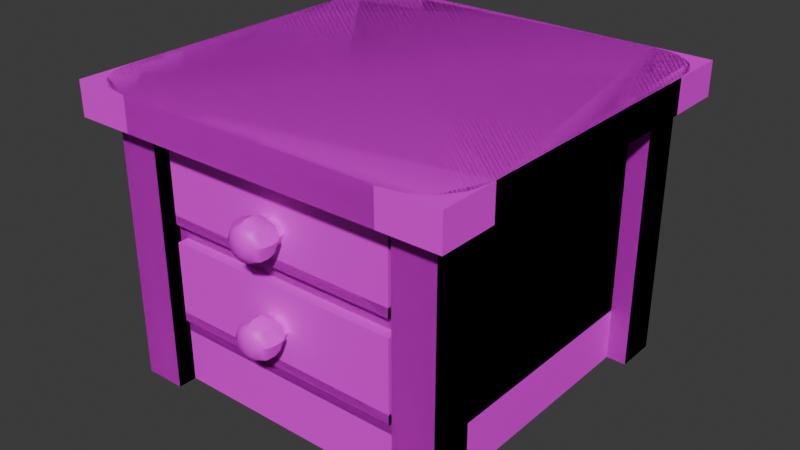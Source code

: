 # Source: nightstand_1.blend  (saved by Blender 4.4.32; exported with 4.5.12 LTS)
import bpy
from mathutils import Matrix  # noqa: F401  (used for matrix-valued properties, if any)

bpy.ops.wm.read_factory_settings(use_empty=True)
scene = bpy.context.scene
scene.name = 'Scene'

# ---- collections
col_collection = bpy.data.collections.new('Collection'); scene.collection.children.link(col_collection)

# ---- images (referenced by path relative to the original .blend; pixels are not part of the script)
import os
ASSET_DIR = os.environ.get("B2B_ASSET_DIR", "")  # directory of the original .blend (textures are referenced by path, not embedded)
HERE = os.path.dirname(os.path.abspath(__file__))  # packed textures are extracted next to this script under _unpacked/

def load_image(name, relpath, width, height, colorspace="sRGB"):
    """Load a texture the original file referenced (path relative to the .blend, or extracted next to this script)."""
    p = next((c for c in (os.path.join(HERE, relpath), os.path.join(ASSET_DIR, relpath)) if relpath and os.path.exists(c)), "")
    if p:
        img = bpy.data.images.load(p, check_existing=True)
        img.name = name
    else:  # same state as the original file: an image datablock whose file is absent (Cycles renders it pink)
        img = bpy.data.images.new(name, width, height)
        img.source = "FILE"
        img.filepath = "//" + (relpath or name)
    img.colorspace_settings.name = colorspace
    return img
img_pandamat_png = load_image('PandaMat.png', 'PandaMat.png', 1024, 1024, 'sRGB')

# ---- materials (node trees are filled in below, after node groups)
mat_pandamat = bpy.data.materials.new('PandaMat')
mat_pandamat.roughness = 0.5

# ---- node groups
ng_smooth_by_angle = bpy.data.node_groups.new('Smooth by Angle', 'GeometryNodeTree')
_s = ng_smooth_by_angle.interface.new_socket(name='Mesh', in_out='OUTPUT', socket_type='NodeSocketGeometry')
_s = ng_smooth_by_angle.interface.new_socket(name='Mesh', in_out='INPUT', socket_type='NodeSocketGeometry')
_s = ng_smooth_by_angle.interface.new_socket(name='Angle', in_out='INPUT', socket_type='NodeSocketFloat')
_s.subtype = 'ANGLE'
_s.default_value = 0.5236
_s.min_value = 0.0
_s.max_value = 3.142
_s.description = 'Maximum face angle for smooth edges'
_s = ng_smooth_by_angle.interface.new_socket(name='Ignore Sharpness', in_out='INPUT', socket_type='NodeSocketBool')
_s.force_non_field = True
ng_smooth_by_angle.description = 'Set the sharpness of mesh edges based on the angle between the neighboring faces'
ng_smooth_by_angle.is_modifier = True
_N = ng_smooth_by_angle.nodes; _L = ng_smooth_by_angle.links
n0 = _N.new('GeometryNodeSetShadeSmooth'); n0.name = 'Set Shade Smooth'; n0.location = (120, -80)
n0.domain = 'EDGE'
n1 = _N.new('GeometryNodeSetShadeSmooth'); n1.name = 'Set Shade Smooth.001'; n1.location = (300, -80)
n2 = _N.new('NodeGroupOutput'); n2.name = 'Group Output'; n2.location = (480, -80)
n3 = _N.new('GeometryNodeInputMeshEdgeAngle'); n3.name = 'Edge Angle'; n3.location = (-440, -240)
n4 = _N.new('NodeGroupInput'); n4.name = 'Group Input'; n4.location = (-80, -80)
n5 = _N.new('GeometryNodeInputEdgeSmooth'); n5.name = 'Is Edge Smooth'; n5.location = (-260, -120)
n6 = _N.new('GeometryNodeInputShadeSmooth'); n6.name = 'Is Shade Smooth'; n6.location = (-440, -397)
n7 = _N.new('FunctionNodeCompare'); n7.name = 'Compare'; n7.location = (-260, -260)
n7.operation = 'LESS_EQUAL'
n7.inputs[6].default_value = (0.0, 0.0, 0.0, 0.0)
n7.inputs[7].default_value = (0.0, 0.0, 0.0, 0.0)
n8 = _N.new('FunctionNodeBooleanMath'); n8.name = 'Boolean Math.001'; n8.location = (-80, -260)
n9 = _N.new('NodeGroupInput'); n9.name = 'Group Input.001'; n9.location = (-440, -329)
n10 = _N.new('NodeGroupInput'); n10.name = 'Group Input.002'; n10.location = (-259, -189)
n11 = _N.new('FunctionNodeBooleanMath'); n11.name = 'Boolean Math'; n11.location = (-80, -149)
n11.operation = 'OR'
n12 = _N.new('FunctionNodeBooleanMath'); n12.name = 'Boolean Math.002'; n12.location = (-260, -380)
n12.operation = 'OR'
n13 = _N.new('NodeGroupInput'); n13.name = 'Group Input.003'; n13.location = (-440, -460)
_L.new(n3.outputs[0], n7.inputs[0])
_L.new(n1.outputs[0], n2.inputs[0])
_L.new(n9.outputs[1], n7.inputs[1])
_L.new(n7.outputs[0], n8.inputs[0])
_L.new(n4.outputs[0], n0.inputs[0])
_L.new(n0.outputs[0], n1.inputs[0])
_L.new(n8.outputs[0], n0.inputs[2])
_L.new(n10.outputs[2], n11.inputs[1])
_L.new(n5.outputs[0], n11.inputs[0])
_L.new(n11.outputs[0], n0.inputs[1])
_L.new(n13.outputs[2], n12.inputs[1])
_L.new(n6.outputs[0], n12.inputs[0])
_L.new(n12.outputs[0], n8.inputs[1])
n2.is_active_output = True

# ---- material node trees
mat_pandamat.use_nodes = True; mat_pandamat.node_tree.nodes.clear()
_N = mat_pandamat.node_tree.nodes; _L = mat_pandamat.node_tree.links
n0 = _N.new('ShaderNodeBsdfPrincipled'); n0.name = 'Principled BSDF'; n0.location = (10, 300)
n0.inputs[27].default_value = (0.0, 0.0, 0.0, 1.0)
n0.inputs[28].default_value = 1.0
n1 = _N.new('ShaderNodeOutputMaterial'); n1.name = 'Material Output'; n1.location = (300, 300)
n2 = _N.new('ShaderNodeNormalMap'); n2.name = 'Normal Map'; n2.location = (-300, -300)
n2.label = 'Normal/Map'
n2.inputs[0].default_value = 0.0
n3 = _N.new('ShaderNodeTexImage'); n3.name = 'Image Texture'; n3.location = (-300, 600)
n3.image = img_pandamat_png
_L.new(n0.outputs[0], n1.inputs[0])
_L.new(n2.outputs[0], n0.inputs[5])
_L.new(n3.outputs[0], n0.inputs[0])
n1.is_active_output = True

# ---- world
world_world = bpy.data.worlds.new('World'); scene.world = world_world
world_world.use_nodes = True; world_world.node_tree.nodes.clear()
_N = world_world.node_tree.nodes; _L = world_world.node_tree.links
n0 = _N.new('ShaderNodeOutputWorld'); n0.name = 'World Output'; n0.location = (300, 300)
n1 = _N.new('ShaderNodeBackground'); n1.name = 'Background'; n1.location = (10, 300)
n1.inputs[0].default_value = (0.05088, 0.05088, 0.05088, 1.0)
_L.new(n1.outputs[0], n0.inputs[0])
n0.is_active_output = True
world_world.color = (0.05088, 0.05088, 0.05088)
world_world.sun_shadow_jitter_overblur = 0.0

# ---- meshes
me_plane_024 = bpy.data.meshes.new('Plane.024')
me_plane_024.from_pydata([(-28.35, 9.269, 28.35), (-28.35, 49.71, 28.35), (-28.35, 9.269, -28.35), (-28.35, 49.71, -28.35), (28.35, 9.269, 28.35), (28.35, 49.71, 28.35), (28.35, 9.269, -28.35), (28.35, 49.71, -28.35), (-28.35, 29.49, 28.35), (-28.35, 29.49, -28.35), (28.35, 29.49, -28.35), (28.35, 29.49, 28.35), (22.5, 31.15, 28.35), (22.5, 46.12, 28.35), (-22.5, 46.12, 28.35), (-22.5, 31.15, 28.35), (22.5, 12.88, 28.35), (22.5, 27.86, 28.35), (-22.5, 27.86, 28.35), (-22.5, 12.88, 28.35), (24.27, -0.7777, 31.86), (24.27, 51.14, 31.86), (24.27, -0.7777, 24.03), (24.27, 51.14, 24.03), (32.1, -0.7777, 31.86), (32.1, 51.14, 31.86), (32.1, -0.7777, 24.03), (32.1, 51.14, 24.03), (-24.27, -0.7777, 31.86), (-24.27, 51.14, 31.86), (-24.27, -0.7777, 24.03), (-24.27, 51.14, 24.03), (-32.1, -0.7777, 31.86), (-32.1, 51.14, 31.86), (-32.1, -0.7777, 24.03), (-32.1, 51.14, 24.03), (24.27, -0.7777, -31.86), (24.27, 51.14, -31.86), (24.27, -0.7777, -24.03), (24.27, 51.14, -24.03), (32.1, -0.7777, -31.86), (32.1, 51.14, -31.86), (32.1, -0.7777, -24.03), (32.1, 51.14, -24.03), (-24.27, -0.7777, -31.86), (-24.27, 51.14, -31.86), (-24.27, -0.7777, -24.03), (-24.27, 51.14, -24.03), (-32.1, -0.7777, -31.86), (-32.1, 51.14, -31.86), (-32.1, -0.7777, -24.03), (-32.1, 51.14, -24.03), (22.5, 12.88, -26.12), (22.5, 27.86, -26.12), (-22.5, 27.86, -26.12), (22.5, 46.12, -26.12), (22.5, 31.15, -26.12), (-22.5, 46.12, -26.12), (-22.5, 31.15, -26.12), (-22.5, 12.88, -26.12), (-24.94, 48.06, 35.9), (-27.98, 48.06, 35.5), (-35.5, 48.06, 27.98), (-35.9, 48.06, 24.94), (-29.7, 48.06, 35.04), (-32.29, 48.06, 33.55), (-33.55, 48.06, 32.29), (-35.04, 48.06, 29.7), (35.9, 48.06, 24.94), (35.5, 48.06, 27.98), (27.98, 48.06, 35.5), (24.94, 48.06, 35.9), (35.04, 48.06, 29.7), (33.55, 48.06, 32.29), (32.29, 48.06, 33.55), (29.7, 48.06, 35.04), (-35.9, 48.06, -24.94), (-35.5, 48.06, -27.98), (-27.98, 48.06, -35.5), (-24.94, 48.06, -35.9), (-35.04, 48.06, -29.7), (-33.55, 48.06, -32.29), (-32.29, 48.06, -33.55), (-29.7, 48.06, -35.04), (24.94, 48.06, -35.9), (27.98, 48.06, -35.5), (35.5, 48.06, -27.98), (35.9, 48.06, -24.94), (29.7, 48.06, -35.04), (32.29, 48.06, -33.55), (33.55, 48.06, -32.29), (35.04, 48.06, -29.7), (-24.94, 54.37, -35.9), (-27.98, 54.37, -35.5), (-35.5, 54.37, -27.98), (-35.9, 54.37, -24.94), (-29.7, 54.37, -35.04), (-32.29, 54.37, -33.55), (-33.55, 54.37, -32.29), (-35.04, 54.37, -29.7), (-35.9, 54.37, 24.94), (-35.5, 54.37, 27.98), (-27.98, 54.37, 35.5), (-24.94, 54.37, 35.9), (-35.04, 54.37, 29.7), (-33.55, 54.37, 32.29), (-32.29, 54.37, 33.55), (-29.7, 54.37, 35.04), (24.94, 54.37, 35.9), (27.98, 54.37, 35.5), (35.5, 54.37, 27.98), (35.9, 54.37, 24.94), (29.7, 54.37, 35.04), (32.29, 54.37, 33.55), (33.55, 54.37, 32.29), (35.04, 54.37, 29.7), (35.9, 54.37, -24.94), (35.5, 54.37, -27.98), (27.98, 54.37, -35.5), (24.94, 54.37, -35.9), (35.04, 54.37, -29.7), (33.55, 54.37, -32.29), (32.29, 54.37, -33.55), (29.7, 54.37, -35.04)], [], [(107, 64, 61, 102), (69, 110, 115, 72), (83, 96, 93, 78), (60, 71, 108, 103), (84, 79, 92, 119), (123, 88, 85, 118), (81, 98, 97, 82), (121, 90, 89, 122), (100, 101, 104, 105, 106, 107, 102, 103, 108, 109, 112, 113, 114, 115, 110, 111, 116, 117, 120, 121, 122, 123, 118, 119, 92, 93, 96, 97, 98, 99, 94, 95), (117, 86, 91, 120), (75, 112, 109, 70), (77, 94, 99, 80), (73, 114, 113, 74), (76, 63, 100, 95), (68, 87, 116, 111), (101, 62, 67, 104), (105, 66, 65, 106), (8, 1, 3, 9), (9, 3, 7, 10), (10, 7, 5, 11), (2, 6, 4, 0), (7, 3, 1, 5), (6, 10, 11, 4), (2, 9, 10, 6), (0, 8, 9, 2), (11, 5, 13, 12), (5, 1, 14, 13), (1, 8, 15, 14), (8, 11, 12, 15), (4, 11, 17, 16), (11, 8, 18, 17), (8, 0, 19, 18), (0, 4, 16, 19), (20, 21, 23, 22), (22, 23, 27, 26), (26, 27, 25, 24), (24, 25, 21, 20), (22, 26, 24, 20), (27, 23, 21, 25), (28, 30, 31, 29), (30, 34, 35, 31), (34, 32, 33, 35), (32, 28, 29, 33), (30, 28, 32, 34), (35, 33, 29, 31), (36, 38, 39, 37), (38, 42, 43, 39), (42, 40, 41, 43), (40, 36, 37, 41), (38, 36, 40, 42), (43, 41, 37, 39), (44, 45, 47, 46), (46, 47, 51, 50), (50, 51, 49, 48), (48, 49, 45, 44), (46, 50, 48, 44), (51, 47, 45, 49), (12, 13, 55, 56), (19, 16, 52, 59), (55, 57, 58, 56), (53, 54, 59, 52), (15, 12, 56, 58), (14, 15, 58, 57), (17, 18, 54, 53), (13, 14, 57, 55), (18, 19, 59, 54), (16, 17, 53, 52), (70, 109, 108, 71), (102, 61, 60, 103), (86, 117, 116, 87), (110, 69, 68, 111), (78, 93, 92, 79), (118, 85, 84, 119), (76, 95, 94, 77), (98, 81, 80, 99), (96, 83, 82, 97), (90, 121, 120, 91), (88, 123, 122, 89), (114, 73, 72, 115), (112, 75, 74, 113), (100, 63, 62, 101), (66, 105, 104, 67), (64, 107, 106, 65), (60, 61, 64, 65, 66, 67, 62, 63, 76, 77, 80, 81, 82, 83, 78, 79, 84, 85, 88, 89, 90, 91, 86, 87, 68, 69, 72, 73, 74, 75, 70, 71)])
me_plane_024.polygons.foreach_set('use_smooth', [True] * 84)
_uv = me_plane_024.uv_layers.new(name='UVMap')
_uv.uv.foreach_set('vector', [0.2299, 0.7232, 0.2299, 0.7232, 0.2302, 0.7231, 0.2302, 0.7231, 0.2416, 0.7245, 0.2416, 0.7245, 0.2416, 0.7242, 0.2416, 0.7242, 0.2299, 0.736, 0.2299, 0.736, 0.2302, 0.736, 0.2302, 0.736, 0.2307, 0.7231, 0.2397, 0.7231, 0.2397, 0.7231, 0.2307, 0.7231, 0.2397, 0.736, 0.2307, 0.736, 0.2307, 0.736, 0.2397, 0.736, 0.2406, 0.736, 0.2406, 0.736, 0.2402, 0.736, 0.2402, 0.736, 0.2291, 0.7354, 0.2291, 0.7354, 0.2294, 0.7357, 0.2294, 0.7357, 0.2413, 0.7354, 0.2413, 0.7354, 0.2411, 0.7357, 0.2411, 0.7357, 0.2288, 0.7251, 0.2288, 0.7245, 0.2288, 0.7242, 0.2291, 0.7237, 0.2294, 0.7234, 0.2299, 0.7232, 0.2302, 0.7231, 0.2307, 0.7231, 0.2397, 0.7231, 0.2402, 0.7231, 0.2406, 0.7232, 0.2411, 0.7234, 0.2413, 0.7237, 0.2416, 0.7242, 0.2416, 0.7245, 0.2417, 0.7251, 0.2417, 0.7341, 0.2416, 0.7346, 0.2416, 0.7349, 0.2413, 0.7354, 0.2411, 0.7357, 0.2406, 0.736, 0.2402, 0.736, 0.2397, 0.736, 0.2307, 0.736, 0.2302, 0.736, 0.2299, 0.736, 0.2294, 0.7357, 0.2291, 0.7354, 0.2288, 0.7349, 0.2288, 0.7346, 0.2288, 0.7341, 0.2416, 0.7346, 0.2416, 0.7346, 0.2416, 0.7349, 0.2416, 0.7349, 0.2406, 0.7232, 0.2406, 0.7232, 0.2402, 0.7231, 0.2402, 0.7231, 0.2288, 0.7346, 0.2288, 0.7346, 0.2288, 0.7349, 0.2288, 0.7349, 0.2413, 0.7237, 0.2413, 0.7237, 0.2411, 0.7234, 0.2411, 0.7234, 0.2288, 0.7341, 0.2288, 0.7251, 0.2288, 0.7251, 0.2288, 0.7341, 0.2417, 0.7251, 0.2417, 0.7341, 0.2417, 0.7341, 0.2417, 0.7251, 0.2288, 0.7245, 0.2288, 0.7245, 0.2288, 0.7242, 0.2288, 0.7242, 0.2291, 0.7237, 0.2291, 0.7237, 0.2294, 0.7234, 0.2294, 0.7234, 0.1144, 0.6711, 0.1128, 0.6711, 0.1128, 0.6666, 0.1144, 0.6666, 0.1144, 0.6666, 0.1128, 0.6666, 0.1128, 0.6621, 0.1144, 0.6621, 0.1112, 0.6711, 0.1095, 0.6711, 0.1095, 0.6666, 0.1112, 0.6666, 0.105, 0.6621, 0.1095, 0.6621, 0.1095, 0.6666, 0.105, 0.6666, 0.105, 0.6666, 0.1095, 0.6666, 0.1095, 0.6711, 0.105, 0.6711, 0.1128, 0.6711, 0.1112, 0.6711, 0.1112, 0.6666, 0.1128, 0.6666, 0.116, 0.6666, 0.1144, 0.6666, 0.1144, 0.6621, 0.116, 0.6621, 0.116, 0.6711, 0.1144, 0.6711, 0.1144, 0.6666, 0.116, 0.6666, 0.1112, 0.6666, 0.1095, 0.6666, 0.1098, 0.6661, 0.111, 0.6661, 0.1095, 0.6666, 0.1095, 0.6621, 0.1098, 0.6625, 0.1098, 0.6661, 0.1095, 0.6621, 0.1112, 0.6621, 0.111, 0.6625, 0.1098, 0.6625, 0.1112, 0.6621, 0.1112, 0.6666, 0.111, 0.6661, 0.111, 0.6625, 0.1128, 0.6666, 0.1112, 0.6666, 0.1113, 0.6661, 0.1125, 0.6661, 0.1112, 0.6666, 0.1112, 0.6621, 0.1113, 0.6625, 0.1113, 0.6661, 0.1112, 0.6621, 0.1128, 0.6621, 0.1125, 0.6625, 0.1113, 0.6625, 0.1128, 0.6621, 0.1128, 0.6666, 0.1125, 0.6661, 0.1125, 0.6625, 0.1106, 0.6711, 0.1106, 0.6753, 0.11, 0.6753, 0.11, 0.6711, 0.1173, 0.6693, 0.1173, 0.6734, 0.1166, 0.6734, 0.1166, 0.6693, 0.1094, 0.6711, 0.1094, 0.6753, 0.1088, 0.6753, 0.1088, 0.6711, 0.11, 0.6711, 0.11, 0.6753, 0.1094, 0.6753, 0.1094, 0.6711, 0.1133, 0.6718, 0.1139, 0.6718, 0.1139, 0.6724, 0.1133, 0.6724, 0.1151, 0.6718, 0.1151, 0.6724, 0.1145, 0.6724, 0.1145, 0.6718, 0.1081, 0.6711, 0.1088, 0.6711, 0.1088, 0.6753, 0.1081, 0.6753, 0.1075, 0.6711, 0.1081, 0.6711, 0.1081, 0.6753, 0.1075, 0.6753, 0.1119, 0.6711, 0.1125, 0.6711, 0.1125, 0.6753, 0.1119, 0.6753, 0.116, 0.6693, 0.1166, 0.6693, 0.1166, 0.6734, 0.116, 0.6734, 0.1145, 0.6724, 0.1139, 0.6724, 0.1139, 0.6718, 0.1145, 0.6718, 0.1139, 0.6711, 0.1139, 0.6718, 0.1133, 0.6718, 0.1133, 0.6711, 0.1069, 0.6711, 0.1075, 0.6711, 0.1075, 0.6753, 0.1069, 0.6753, 0.1056, 0.6711, 0.1062, 0.6711, 0.1062, 0.6753, 0.1056, 0.6753, 0.1113, 0.6711, 0.1119, 0.6711, 0.1119, 0.6753, 0.1113, 0.6753, 0.1172, 0.6621, 0.1178, 0.6621, 0.1178, 0.6662, 0.1172, 0.6662, 0.1151, 0.6718, 0.1158, 0.6718, 0.1158, 0.6724, 0.1151, 0.6724, 0.1145, 0.6718, 0.1145, 0.6711, 0.1151, 0.6711, 0.1151, 0.6718, 0.1113, 0.6711, 0.1113, 0.6753, 0.1106, 0.6753, 0.1106, 0.6711, 0.1179, 0.6693, 0.1179, 0.6734, 0.1173, 0.6734, 0.1173, 0.6693, 0.1056, 0.6711, 0.1056, 0.6753, 0.105, 0.6753, 0.105, 0.6711, 0.1069, 0.6711, 0.1069, 0.6753, 0.1062, 0.6753, 0.1062, 0.6711, 0.1145, 0.6718, 0.1139, 0.6718, 0.1139, 0.6711, 0.1145, 0.6711, 0.1151, 0.6718, 0.1151, 0.6711, 0.1158, 0.6711, 0.1158, 0.6718, 0.111, 0.6661, 0.1098, 0.6661, 0.1098, 0.6661, 0.111, 0.6661, 0.1125, 0.6625, 0.1125, 0.6661, 0.1125, 0.6661, 0.1125, 0.6625, 0.1098, 0.6661, 0.1098, 0.6625, 0.111, 0.6625, 0.111, 0.6661, 0.1113, 0.6661, 0.1113, 0.6625, 0.1125, 0.6625, 0.1125, 0.6661, 0.111, 0.6625, 0.111, 0.6661, 0.111, 0.6661, 0.111, 0.6625, 0.1098, 0.6625, 0.111, 0.6625, 0.111, 0.6625, 0.1098, 0.6625, 0.1113, 0.6661, 0.1113, 0.6625, 0.1113, 0.6625, 0.1113, 0.6661, 0.1098, 0.6661, 0.1098, 0.6625, 0.1098, 0.6625, 0.1098, 0.6661, 0.1113, 0.6625, 0.1125, 0.6625, 0.1125, 0.6625, 0.1113, 0.6625, 0.1125, 0.6661, 0.1113, 0.6661, 0.1113, 0.6661, 0.1125, 0.6661, 0.2402, 0.7231, 0.2402, 0.7231, 0.2397, 0.7231, 0.2397, 0.7231, 0.2302, 0.7231, 0.2302, 0.7231, 0.2307, 0.7231, 0.2307, 0.7231, 0.2416, 0.7346, 0.2416, 0.7346, 0.2417, 0.7341, 0.2417, 0.7341, 0.2416, 0.7245, 0.2416, 0.7245, 0.2417, 0.7251, 0.2417, 0.7251, 0.2302, 0.736, 0.2302, 0.736, 0.2307, 0.736, 0.2307, 0.736, 0.2402, 0.736, 0.2402, 0.736, 0.2397, 0.736, 0.2397, 0.736, 0.2288, 0.7341, 0.2288, 0.7341, 0.2288, 0.7346, 0.2288, 0.7346, 0.2291, 0.7354, 0.2291, 0.7354, 0.2288, 0.7349, 0.2288, 0.7349, 0.2299, 0.736, 0.2299, 0.736, 0.2294, 0.7357, 0.2294, 0.7357, 0.2413, 0.7354, 0.2413, 0.7354, 0.2416, 0.7349, 0.2416, 0.7349, 0.2406, 0.736, 0.2406, 0.736, 0.2411, 0.7357, 0.2411, 0.7357, 0.2413, 0.7237, 0.2413, 0.7237, 0.2416, 0.7242, 0.2416, 0.7242, 0.2406, 0.7232, 0.2406, 0.7232, 0.2411, 0.7234, 0.2411, 0.7234, 0.2288, 0.7251, 0.2288, 0.7251, 0.2288, 0.7245, 0.2288, 0.7245, 0.2291, 0.7237, 0.2291, 0.7237, 0.2288, 0.7242, 0.2288, 0.7242, 0.2299, 0.7232, 0.2299, 0.7232, 0.2294, 0.7234, 0.2294, 0.7234, 0.2307, 0.7231, 0.2302, 0.7231, 0.2299, 0.7232, 0.2294, 0.7234, 0.2291, 0.7237, 0.2288, 0.7242, 0.2288, 0.7245, 0.2288, 0.7251, 0.2288, 0.7341, 0.2288, 0.7346, 0.2288, 0.7349, 0.2291, 0.7354, 0.2294, 0.7357, 0.2299, 0.736, 0.2302, 0.736, 0.2307, 0.736, 0.2397, 0.736, 0.2402, 0.736, 0.2406, 0.736, 0.2411, 0.7357, 0.2413, 0.7354, 0.2416, 0.7349, 0.2416, 0.7346, 0.2417, 0.7341, 0.2417, 0.7251, 0.2416, 0.7245, 0.2416, 0.7242, 0.2413, 0.7237, 0.2411, 0.7234, 0.2406, 0.7232, 0.2402, 0.7231, 0.2397, 0.7231])
me_plane_024.materials.append(mat_pandamat)
me_plane_024.update()
me_plane_001 = bpy.data.meshes.new('Plane.001')
me_plane_001.from_pydata([(22.5, 46.12, 30.39), (22.5, 31.15, 30.39), (-22.5, 31.15, 30.39), (-22.5, 46.12, 30.39), (20.5, 46.12, 28.35), (-20.5, 46.12, 28.35), (20.5, 46.12, -16.65), (22.5, 31.15, -18.65), (-20.5, 46.12, -16.65), (-22.5, 31.15, -18.65), (-22.5, 46.12, -18.65), (22.5, 46.12, -18.65), (-20.5, 32.85, 28.35), (20.5, 32.85, 28.35), (-20.5, 32.85, -16.65), (20.5, 32.85, -16.65)], [], [(1, 0, 3, 2), (2, 9, 7, 1), (7, 11, 0, 1), (5, 4, 13, 12), (11, 7, 9, 10), (8, 6, 11, 10), (6, 4, 5, 8, 10, 3, 0, 11), (12, 13, 15, 14), (8, 5, 12, 14), (6, 8, 14, 15), (4, 6, 15, 13), (3, 10, 9, 2)])
me_plane_001.polygons.foreach_set('use_smooth', [True] * 12)
_k = set([(0, 1), (0, 3), (0, 11), (1, 2), (1, 7), (2, 3), (2, 9), (3, 10), (4, 5), (4, 6), (4, 13), (5, 8), (5, 12), (6, 8), (6, 11), (6, 15), (7, 9), (7, 11), (8, 10), (8, 14), (9, 10), (10, 11), (12, 13), (12, 14), (13, 15), (14, 15)])
me_plane_001.attributes.new('sharp_edge', 'BOOLEAN', 'EDGE').data.foreach_set('value', [ (min(e.vertices), max(e.vertices)) in _k for e in me_plane_001.edges])
_uv = me_plane_001.uv_layers.new(name='UVMap')
_uv.uv.foreach_set('vector', [0.1732, 0.6681, 0.172, 0.6681, 0.172, 0.6645, 0.1732, 0.6645, 0.1689, 0.6736, 0.1691, 0.6736, 0.1691, 0.6772, 0.1689, 0.6772, 0.1694, 0.6748, 0.1694, 0.676, 0.1692, 0.676, 0.1692, 0.6748, 0.1692, 0.677, 0.1692, 0.6738, 0.1692, 0.6738, 0.1692, 0.677, 0.1692, 0.6736, 0.1691, 0.6772, 0.1694, 0.6748, 0.1692, 0.6772, 0.1692, 0.677, 0.1692, 0.6738, 0.1692, 0.6736, 0.1692, 0.6772, 0.1692, 0.6738, 0.1692, 0.6738, 0.1692, 0.677, 0.1692, 0.677, 0.1692, 0.6772, 0.1691, 0.6772, 0.1691, 0.6736, 0.1692, 0.6736, 0.1692, 0.677, 0.1692, 0.6738, 0.1692, 0.6738, 0.1692, 0.677, 0.1692, 0.677, 0.1692, 0.677, 0.1692, 0.677, 0.1692, 0.677, 0.1692, 0.6738, 0.1692, 0.677, 0.1692, 0.677, 0.1692, 0.6738, 0.1692, 0.6738, 0.1692, 0.6738, 0.1692, 0.6738, 0.1692, 0.6738, 0.1696, 0.676, 0.1694, 0.676, 0.1694, 0.6748, 0.1696, 0.6748])
me_plane_001.materials.append(mat_pandamat)
me_plane_001.update()
me_plane_002 = bpy.data.meshes.new('Plane.002')
me_plane_002.from_pydata([(22.5, 27.86, 30.39), (22.5, 12.88, 30.39), (-22.5, 12.88, 30.39), (-22.5, 27.86, 30.39), (20.5, 27.86, 28.35), (-20.5, 27.86, 28.35), (22.5, 12.88, -18.65), (20.5, 27.86, -16.65), (-20.5, 27.86, -16.65), (-22.5, 12.88, -18.65), (22.5, 27.86, -18.65), (-22.5, 27.86, -18.65), (20.5, 14.59, 28.35), (-20.5, 14.59, 28.35), (20.5, 14.59, -16.65), (-20.5, 14.59, -16.65)], [], [(3, 11, 9, 2), (1, 0, 3, 2), (9, 6, 1, 2), (10, 6, 9, 11), (8, 5, 13, 15), (8, 7, 10, 11), (4, 5, 8, 11, 3, 0, 10, 7), (1, 6, 10, 0), (13, 12, 14, 15), (5, 4, 12, 13), (4, 7, 14, 12), (7, 8, 15, 14)])
me_plane_002.polygons.foreach_set('use_smooth', [True] * 12)
_k = set([(0, 1), (0, 3), (0, 10), (1, 2), (1, 6), (2, 3), (2, 9), (3, 11), (4, 5), (4, 7), (5, 8), (5, 13), (6, 9), (6, 10), (7, 8), (7, 14), (8, 11), (8, 15), (9, 11), (10, 11), (12, 13), (12, 14), (13, 15), (14, 15)])
me_plane_002.attributes.new('sharp_edge', 'BOOLEAN', 'EDGE').data.foreach_set('value', [ (min(e.vertices), max(e.vertices)) in _k for e in me_plane_002.edges])
_uv = me_plane_002.uv_layers.new(name='UVMap')
_uv.uv.foreach_set('vector', [0.1719, 0.6748, 0.1717, 0.6748, 0.1717, 0.6736, 0.1719, 0.6736, 0.1732, 0.6717, 0.172, 0.6717, 0.172, 0.6681, 0.1732, 0.6681, 0.1688, 0.6736, 0.1688, 0.6772, 0.1686, 0.6772, 0.1686, 0.6736, 0.1689, 0.6736, 0.1688, 0.6772, 0.1717, 0.6736, 0.1689, 0.6772, 0.1689, 0.677, 0.1689, 0.677, 0.1689, 0.677, 0.1689, 0.677, 0.1689, 0.677, 0.1689, 0.6738, 0.1689, 0.6736, 0.1689, 0.6772, 0.1689, 0.6738, 0.1689, 0.677, 0.1689, 0.677, 0.1689, 0.6772, 0.1688, 0.6772, 0.1688, 0.6736, 0.1689, 0.6736, 0.1689, 0.6738, 0.1717, 0.6748, 0.1719, 0.6748, 0.1719, 0.676, 0.1717, 0.676, 0.1689, 0.677, 0.1689, 0.6738, 0.1689, 0.6738, 0.1689, 0.677, 0.1689, 0.677, 0.1689, 0.6738, 0.1689, 0.6738, 0.1689, 0.677, 0.1689, 0.6738, 0.1689, 0.6738, 0.1689, 0.6738, 0.1689, 0.6738, 0.1689, 0.6738, 0.1689, 0.677, 0.1689, 0.677, 0.1689, 0.6738])
me_plane_002.materials.append(mat_pandamat)
me_plane_002.update()
me_plane_003 = bpy.data.meshes.new('Plane.003')
me_plane_003.from_pydata([(-1.886, 36.1, 30.97), (-1.886, 39.31, 30.97), (1.885, 36.1, 30.97), (1.885, 39.31, 30.97), (-1.371, 36.33, 37.26), (-1.371, 39.08, 37.26), (1.371, 39.08, 37.26), (1.371, 36.33, 37.26), (-2.509, 35.43, 32.46), (-2.456, 35.06, 35.42), (-2.456, 40.36, 35.42), (-2.509, 39.98, 32.46), (2.509, 39.98, 32.46), (2.456, 40.36, 35.42), (2.456, 35.06, 35.42), (2.509, 35.43, 32.46), (-1.676, 36.28, 28.9), (-2.593, 37.71, 30.97), (-1.676, 39.13, 28.9), (1.675, 36.28, 28.9), (1.675, 39.13, 28.9), (2.592, 37.71, 30.97), (-0.0003548, 35.5, 30.97), (-0.0003548, 39.91, 30.97), (-1.607, 37.71, 37.37), (1.607, 37.71, 37.37), (-0.0004345, 36.13, 37.37), (-0.0004345, 39.29, 37.37), (-2.619, 35.08, 33.79), (-3.376, 37.71, 35.42), (-2.619, 40.34, 33.79), (-3.45, 37.71, 32.46), (2.619, 40.34, 33.79), (3.376, 37.71, 35.42), (2.619, 35.08, 33.79), (3.45, 37.71, 32.46), (-1.205e-05, 34.58, 32.46), (-3.16e-05, 34.06, 35.42), (-1.205e-05, 40.83, 32.46), (-3.16e-05, 41.35, 35.42), (-1.992, 39.82, 36.66), (-1.992, 35.6, 36.66), (-2.197, 39.59, 31.88), (-2.197, 35.82, 31.88), (1.992, 35.6, 36.66), (2.197, 35.82, 31.88), (1.992, 39.82, 36.66), (2.197, 39.59, 31.88), (-2.306, 37.71, 28.87), (2.305, 37.71, 28.87), (2.727, 37.71, 36.67), (-0.00043, 35.75, 28.87), (-0.00043, 39.67, 28.87), (-0.0001834, 35.11, 31.88), (-0.000239, 34.83, 36.67), (-0.000239, 40.59, 36.67), (-0.0005066, 37.71, 37.6), (-3.021, 37.71, 31.88), (-0.0001834, 40.3, 31.88), (3.021, 37.71, 31.88), (-3.601, 37.71, 33.79), (3.601, 37.71, 33.79), (4.958e-05, 34.09, 33.79), (4.958e-05, 41.33, 33.79), (-2.727, 37.71, 36.67), (-0.0002193, 35.51, 31.35), (-1.887, 36.11, 31.35), (1.887, 36.11, 31.35), (-2.595, 37.73, 31.35), (-1.887, 39.35, 31.35), (-0.0002193, 39.95, 31.35), (1.887, 39.35, 31.35), (2.595, 37.73, 31.35)], [], [(0, 17, 48, 16), (17, 1, 18, 48), (49, 20, 3, 21), (19, 49, 21, 2), (14, 33, 50, 44), (33, 13, 46, 50), (50, 46, 6, 25), (44, 50, 25, 7), (51, 19, 2, 22), (16, 51, 22, 0), (52, 18, 1, 23), (20, 52, 23, 3), (66, 65, 53, 43), (65, 67, 45, 53), (53, 45, 15, 36), (43, 53, 36, 8), (9, 37, 54, 41), (37, 14, 44, 54), (54, 44, 7, 26), (41, 54, 26, 4), (13, 39, 55, 46), (39, 10, 40, 55), (55, 40, 5, 27), (46, 55, 27, 6), (7, 25, 56, 26), (25, 6, 27, 56), (56, 27, 5, 24), (26, 56, 24, 4), (69, 68, 57, 42), (68, 66, 43, 57), (57, 43, 8, 31), (42, 57, 31, 11), (71, 70, 58, 47), (70, 69, 42, 58), (58, 42, 11, 38), (47, 58, 38, 12), (67, 72, 59, 45), (72, 71, 47, 59), (59, 47, 12, 35), (45, 59, 35, 15), (9, 29, 60, 28), (29, 10, 30, 60), (60, 30, 11, 31), (28, 60, 31, 8), (13, 33, 61, 32), (33, 14, 34, 61), (61, 34, 15, 35), (32, 61, 35, 12), (8, 36, 62, 28), (36, 15, 34, 62), (62, 34, 14, 37), (28, 62, 37, 9), (12, 38, 63, 32), (38, 11, 30, 63), (63, 30, 10, 39), (32, 63, 39, 13), (10, 29, 64, 40), (29, 9, 41, 64), (64, 41, 4, 24), (40, 64, 24, 5), (21, 3, 71, 72), (2, 21, 72, 67), (23, 1, 69, 70), (3, 23, 70, 71), (17, 0, 66, 68), (1, 17, 68, 69), (22, 2, 67, 65), (0, 22, 65, 66)])
me_plane_003.polygons.foreach_set('use_smooth', [True] * 68)
_k = set([(65, 66), (65, 67), (66, 68), (67, 72), (68, 69), (69, 70), (70, 71), (71, 72)])
me_plane_003.attributes.new('sharp_edge', 'BOOLEAN', 'EDGE').data.foreach_set('value', [ (min(e.vertices), max(e.vertices)) in _k for e in me_plane_003.edges])
_uv = me_plane_003.uv_layers.new(name='UVMap')
_uv.uv.foreach_set('vector', [0.1023, 0.663, 0.1055, 0.6639, 0.1055, 0.6663, 0.1023, 0.6662, 0.1055, 0.6639, 0.1087, 0.663, 0.1087, 0.6662, 0.1055, 0.6663, 0.1073, 0.6693, 0.1105, 0.6693, 0.1105, 0.6715, 0.1073, 0.6715, 0.1041, 0.6693, 0.1073, 0.6693, 0.1073, 0.6715, 0.1041, 0.6715, 0.1041, 0.6726, 0.1073, 0.6726, 0.1073, 0.6727, 0.1041, 0.6726, 0.1073, 0.6726, 0.1105, 0.6726, 0.1105, 0.6726, 0.1073, 0.6727, 0.1073, 0.6727, 0.1105, 0.6726, 0.1105, 0.6726, 0.1073, 0.6735, 0.1041, 0.6726, 0.1073, 0.6727, 0.1073, 0.6735, 0.1041, 0.6726, 0.1009, 0.6693, 0.1041, 0.6693, 0.1041, 0.6715, 0.1009, 0.6716, 0.09773, 0.6694, 0.1009, 0.6693, 0.1009, 0.6716, 0.09773, 0.6726, 0.1137, 0.6693, 0.1169, 0.6694, 0.1169, 0.6726, 0.1137, 0.6716, 0.1105, 0.6693, 0.1137, 0.6693, 0.1137, 0.6716, 0.1105, 0.6715, 0.09773, 0.6726, 0.1009, 0.6723, 0.1009, 0.6725, 0.09773, 0.6726, 0.1009, 0.6723, 0.1041, 0.6723, 0.1041, 0.6725, 0.1009, 0.6725, 0.1009, 0.6725, 0.1041, 0.6725, 0.1041, 0.6726, 0.1009, 0.6726, 0.09773, 0.6726, 0.1009, 0.6725, 0.1009, 0.6726, 0.09773, 0.6726, 0.09773, 0.6726, 0.1009, 0.6726, 0.1009, 0.6726, 0.09773, 0.6726, 0.1009, 0.6726, 0.1041, 0.6726, 0.1041, 0.6726, 0.1009, 0.6726, 0.1009, 0.6726, 0.1041, 0.6726, 0.1041, 0.6726, 0.1009, 0.6726, 0.09773, 0.6726, 0.1009, 0.6726, 0.1009, 0.6726, 0.09773, 0.6726, 0.1105, 0.6726, 0.1137, 0.6726, 0.1137, 0.6726, 0.1105, 0.6726, 0.1137, 0.6726, 0.1169, 0.6726, 0.1169, 0.6726, 0.1137, 0.6726, 0.1137, 0.6726, 0.1169, 0.6726, 0.1169, 0.6726, 0.1137, 0.6726, 0.1105, 0.6726, 0.1137, 0.6726, 0.1137, 0.6726, 0.1105, 0.6726, 0.1041, 0.6726, 0.1073, 0.6735, 0.1073, 0.6759, 0.1041, 0.6758, 0.1073, 0.6735, 0.1105, 0.6726, 0.1105, 0.6758, 0.1073, 0.6759, 0.1073, 0.6759, 0.1105, 0.6758, 0.1105, 0.679, 0.1073, 0.679, 0.1041, 0.6758, 0.1073, 0.6759, 0.1073, 0.679, 0.1041, 0.679, 0.1087, 0.663, 0.1055, 0.6632, 0.1055, 0.6631, 0.1087, 0.663, 0.1055, 0.6632, 0.1023, 0.663, 0.1023, 0.663, 0.1055, 0.6631, 0.1055, 0.6631, 0.1023, 0.663, 0.1023, 0.663, 0.1055, 0.663, 0.1087, 0.663, 0.1055, 0.6631, 0.1055, 0.663, 0.1087, 0.663, 0.1105, 0.6723, 0.1137, 0.6723, 0.1137, 0.6725, 0.1105, 0.6725, 0.1137, 0.6723, 0.1169, 0.6726, 0.1169, 0.6726, 0.1137, 0.6725, 0.1137, 0.6725, 0.1169, 0.6726, 0.1169, 0.6726, 0.1137, 0.6726, 0.1105, 0.6725, 0.1137, 0.6725, 0.1137, 0.6726, 0.1105, 0.6726, 0.1041, 0.6723, 0.1073, 0.6723, 0.1073, 0.6725, 0.1041, 0.6725, 0.1073, 0.6723, 0.1105, 0.6723, 0.1105, 0.6725, 0.1073, 0.6725, 0.1073, 0.6725, 0.1105, 0.6725, 0.1105, 0.6726, 0.1073, 0.6726, 0.1041, 0.6725, 0.1073, 0.6725, 0.1073, 0.6726, 0.1041, 0.6726, 0.1023, 0.663, 0.1055, 0.663, 0.1055, 0.663, 0.1023, 0.663, 0.1055, 0.663, 0.1087, 0.663, 0.1087, 0.663, 0.1055, 0.663, 0.1055, 0.663, 0.1087, 0.663, 0.1087, 0.663, 0.1055, 0.663, 0.1023, 0.663, 0.1055, 0.663, 0.1055, 0.663, 0.1023, 0.663, 0.1105, 0.6726, 0.1073, 0.6726, 0.1073, 0.6726, 0.1105, 0.6726, 0.1073, 0.6726, 0.1041, 0.6726, 0.1041, 0.6726, 0.1073, 0.6726, 0.1073, 0.6726, 0.1041, 0.6726, 0.1041, 0.6726, 0.1073, 0.6726, 0.1105, 0.6726, 0.1073, 0.6726, 0.1073, 0.6726, 0.1105, 0.6726, 0.09773, 0.6726, 0.1009, 0.6726, 0.1009, 0.6726, 0.09773, 0.6726, 0.1009, 0.6726, 0.1041, 0.6726, 0.1041, 0.6726, 0.1009, 0.6726, 0.1009, 0.6726, 0.1041, 0.6726, 0.1041, 0.6726, 0.1009, 0.6726, 0.09773, 0.6726, 0.1009, 0.6726, 0.1009, 0.6726, 0.09773, 0.6726, 0.1105, 0.6726, 0.1137, 0.6726, 0.1137, 0.6726, 0.1105, 0.6726, 0.1137, 0.6726, 0.1169, 0.6726, 0.1169, 0.6726, 0.1137, 0.6726, 0.1137, 0.6726, 0.1169, 0.6726, 0.1169, 0.6726, 0.1137, 0.6726, 0.1105, 0.6726, 0.1137, 0.6726, 0.1137, 0.6726, 0.1105, 0.6726, 0.1087, 0.663, 0.1055, 0.663, 0.1055, 0.663, 0.1087, 0.663, 0.1055, 0.663, 0.1023, 0.663, 0.1023, 0.663, 0.1055, 0.663, 0.1055, 0.663, 0.1023, 0.663, 0.1023, 0.663, 0.1055, 0.663, 0.1087, 0.663, 0.1055, 0.663, 0.1055, 0.663, 0.1087, 0.663, 0.1073, 0.6715, 0.1105, 0.6715, 0.1105, 0.6723, 0.1073, 0.6723, 0.1041, 0.6715, 0.1073, 0.6715, 0.1073, 0.6723, 0.1041, 0.6723, 0.1137, 0.6716, 0.1169, 0.6726, 0.1169, 0.6726, 0.1137, 0.6723, 0.1105, 0.6715, 0.1137, 0.6716, 0.1137, 0.6723, 0.1105, 0.6723, 0.1055, 0.6639, 0.1023, 0.663, 0.1023, 0.663, 0.1055, 0.6632, 0.1087, 0.663, 0.1055, 0.6639, 0.1055, 0.6632, 0.1087, 0.663, 0.1009, 0.6716, 0.1041, 0.6715, 0.1041, 0.6723, 0.1009, 0.6723, 0.09773, 0.6726, 0.1009, 0.6716, 0.1009, 0.6723, 0.09773, 0.6726])
me_plane_003.materials.append(mat_pandamat)
me_plane_003.update()
me_plane_004 = bpy.data.meshes.new('Plane.004')
me_plane_004.from_pydata([(-1.886, 19.15, 30.97), (-1.886, 22.36, 30.97), (1.885, 19.15, 30.97), (1.885, 22.36, 30.97), (-1.371, 19.38, 37.26), (-1.371, 22.13, 37.26), (1.371, 22.13, 37.26), (1.371, 19.38, 37.26), (-2.509, 18.48, 32.46), (-2.456, 18.11, 35.42), (-2.456, 23.41, 35.42), (-2.509, 23.03, 32.46), (2.509, 23.03, 32.46), (2.456, 23.41, 35.42), (2.456, 18.11, 35.42), (2.509, 18.48, 32.46), (-1.676, 19.33, 28.9), (-2.593, 20.76, 30.97), (-1.676, 22.18, 28.9), (1.675, 19.33, 28.9), (1.675, 22.18, 28.9), (2.592, 20.76, 30.97), (-0.0003548, 18.55, 30.97), (-0.0003548, 22.96, 30.97), (-1.607, 20.76, 37.37), (1.607, 20.76, 37.37), (-0.0004345, 19.18, 37.37), (-0.0004345, 22.34, 37.37), (-2.619, 18.13, 33.79), (-3.376, 20.76, 35.42), (-2.619, 23.39, 33.79), (-3.45, 20.76, 32.46), (2.619, 23.39, 33.79), (3.376, 20.76, 35.42), (2.619, 18.13, 33.79), (3.45, 20.76, 32.46), (-1.205e-05, 17.63, 32.46), (-3.16e-05, 17.11, 35.42), (-1.205e-05, 23.89, 32.46), (-3.16e-05, 24.4, 35.42), (-1.992, 22.87, 36.66), (-1.992, 18.65, 36.66), (-2.197, 22.64, 31.88), (-2.197, 18.87, 31.88), (1.992, 18.65, 36.66), (2.197, 18.87, 31.88), (1.992, 22.87, 36.66), (2.197, 22.64, 31.88), (-2.306, 20.76, 28.87), (2.305, 20.76, 28.87), (2.727, 20.76, 36.67), (-0.00043, 18.8, 28.87), (-0.00043, 22.72, 28.87), (-0.0001834, 18.16, 31.88), (-0.000239, 17.88, 36.67), (-0.000239, 23.64, 36.67), (-0.0005066, 20.76, 37.6), (-3.021, 20.76, 31.88), (-0.0001834, 23.35, 31.88), (3.021, 20.76, 31.88), (-3.601, 20.76, 33.79), (3.601, 20.76, 33.79), (4.958e-05, 17.14, 33.79), (4.958e-05, 24.38, 33.79), (-2.727, 20.76, 36.67), (-0.0002326, 18.57, 31.28), (-1.876, 19.17, 31.28), (1.875, 19.17, 31.28), (-2.579, 20.78, 31.28), (-1.876, 22.39, 31.28), (-0.0002326, 22.99, 31.28), (1.875, 22.39, 31.28), (2.578, 20.78, 31.28)], [], [(0, 17, 48, 16), (17, 1, 18, 48), (49, 20, 3, 21), (19, 49, 21, 2), (14, 33, 50, 44), (33, 13, 46, 50), (50, 46, 6, 25), (44, 50, 25, 7), (51, 19, 2, 22), (16, 51, 22, 0), (52, 18, 1, 23), (20, 52, 23, 3), (66, 65, 53, 43), (65, 67, 45, 53), (53, 45, 15, 36), (43, 53, 36, 8), (9, 37, 54, 41), (37, 14, 44, 54), (54, 44, 7, 26), (41, 54, 26, 4), (13, 39, 55, 46), (39, 10, 40, 55), (55, 40, 5, 27), (46, 55, 27, 6), (7, 25, 56, 26), (25, 6, 27, 56), (56, 27, 5, 24), (26, 56, 24, 4), (69, 68, 57, 42), (68, 66, 43, 57), (57, 43, 8, 31), (42, 57, 31, 11), (71, 70, 58, 47), (70, 69, 42, 58), (58, 42, 11, 38), (47, 58, 38, 12), (67, 72, 59, 45), (72, 71, 47, 59), (59, 47, 12, 35), (45, 59, 35, 15), (9, 29, 60, 28), (29, 10, 30, 60), (60, 30, 11, 31), (28, 60, 31, 8), (13, 33, 61, 32), (33, 14, 34, 61), (61, 34, 15, 35), (32, 61, 35, 12), (8, 36, 62, 28), (36, 15, 34, 62), (62, 34, 14, 37), (28, 62, 37, 9), (12, 38, 63, 32), (38, 11, 30, 63), (63, 30, 10, 39), (32, 63, 39, 13), (10, 29, 64, 40), (29, 9, 41, 64), (64, 41, 4, 24), (40, 64, 24, 5), (21, 3, 71, 72), (2, 21, 72, 67), (23, 1, 69, 70), (3, 23, 70, 71), (17, 0, 66, 68), (1, 17, 68, 69), (22, 2, 67, 65), (0, 22, 65, 66)])
me_plane_004.polygons.foreach_set('use_smooth', [True] * 68)
_k = set([(65, 66), (65, 67), (66, 68), (67, 72), (68, 69), (69, 70), (70, 71), (71, 72)])
me_plane_004.attributes.new('sharp_edge', 'BOOLEAN', 'EDGE').data.foreach_set('value', [ (min(e.vertices), max(e.vertices)) in _k for e in me_plane_004.edges])
_uv = me_plane_004.uv_layers.new(name='UVMap')
_uv.uv.foreach_set('vector', [0.1023, 0.663, 0.1055, 0.6639, 0.1055, 0.6663, 0.1023, 0.6662, 0.1055, 0.6639, 0.1087, 0.663, 0.1087, 0.6662, 0.1055, 0.6663, 0.1073, 0.6693, 0.1105, 0.6693, 0.1105, 0.6715, 0.1073, 0.6715, 0.1041, 0.6693, 0.1073, 0.6693, 0.1073, 0.6715, 0.1041, 0.6715, 0.1041, 0.6726, 0.1073, 0.6726, 0.1073, 0.6727, 0.1041, 0.6726, 0.1073, 0.6726, 0.1105, 0.6726, 0.1105, 0.6726, 0.1073, 0.6727, 0.1073, 0.6727, 0.1105, 0.6726, 0.1105, 0.6726, 0.1073, 0.6735, 0.1041, 0.6726, 0.1073, 0.6727, 0.1073, 0.6735, 0.1041, 0.6726, 0.1009, 0.6693, 0.1041, 0.6693, 0.1041, 0.6715, 0.1009, 0.6716, 0.09773, 0.6694, 0.1009, 0.6693, 0.1009, 0.6716, 0.09773, 0.6726, 0.1137, 0.6693, 0.1169, 0.6694, 0.1169, 0.6726, 0.1137, 0.6716, 0.1105, 0.6693, 0.1137, 0.6693, 0.1137, 0.6716, 0.1105, 0.6715, 0.09773, 0.6726, 0.1009, 0.6723, 0.1009, 0.6725, 0.09773, 0.6726, 0.1009, 0.6723, 0.1041, 0.6722, 0.1041, 0.6725, 0.1009, 0.6725, 0.1009, 0.6725, 0.1041, 0.6725, 0.1041, 0.6726, 0.1009, 0.6726, 0.09773, 0.6726, 0.1009, 0.6725, 0.1009, 0.6726, 0.09773, 0.6726, 0.09773, 0.6726, 0.1009, 0.6726, 0.1009, 0.6726, 0.09773, 0.6726, 0.1009, 0.6726, 0.1041, 0.6726, 0.1041, 0.6726, 0.1009, 0.6726, 0.1009, 0.6726, 0.1041, 0.6726, 0.1041, 0.6726, 0.1009, 0.6726, 0.09773, 0.6726, 0.1009, 0.6726, 0.1009, 0.6726, 0.09773, 0.6726, 0.1105, 0.6726, 0.1137, 0.6726, 0.1137, 0.6726, 0.1105, 0.6726, 0.1137, 0.6726, 0.1169, 0.6726, 0.1169, 0.6726, 0.1137, 0.6726, 0.1137, 0.6726, 0.1169, 0.6726, 0.1169, 0.6726, 0.1137, 0.6726, 0.1105, 0.6726, 0.1137, 0.6726, 0.1137, 0.6726, 0.1105, 0.6726, 0.1041, 0.6726, 0.1073, 0.6735, 0.1073, 0.6759, 0.1041, 0.6758, 0.1073, 0.6735, 0.1105, 0.6726, 0.1105, 0.6758, 0.1073, 0.6759, 0.1073, 0.6759, 0.1105, 0.6758, 0.1105, 0.679, 0.1073, 0.679, 0.1041, 0.6758, 0.1073, 0.6759, 0.1073, 0.679, 0.1041, 0.679, 0.1087, 0.663, 0.1055, 0.6633, 0.1055, 0.6631, 0.1087, 0.663, 0.1055, 0.6633, 0.1023, 0.663, 0.1023, 0.663, 0.1055, 0.6631, 0.1055, 0.6631, 0.1023, 0.663, 0.1023, 0.663, 0.1055, 0.663, 0.1087, 0.663, 0.1055, 0.6631, 0.1055, 0.663, 0.1087, 0.663, 0.1105, 0.6722, 0.1137, 0.6723, 0.1137, 0.6725, 0.1105, 0.6725, 0.1137, 0.6723, 0.1169, 0.6726, 0.1169, 0.6726, 0.1137, 0.6725, 0.1137, 0.6725, 0.1169, 0.6726, 0.1169, 0.6726, 0.1137, 0.6726, 0.1105, 0.6725, 0.1137, 0.6725, 0.1137, 0.6726, 0.1105, 0.6726, 0.1041, 0.6722, 0.1073, 0.6722, 0.1073, 0.6725, 0.1041, 0.6725, 0.1073, 0.6722, 0.1105, 0.6722, 0.1105, 0.6725, 0.1073, 0.6725, 0.1073, 0.6725, 0.1105, 0.6725, 0.1105, 0.6726, 0.1073, 0.6726, 0.1041, 0.6725, 0.1073, 0.6725, 0.1073, 0.6726, 0.1041, 0.6726, 0.1023, 0.663, 0.1055, 0.663, 0.1055, 0.663, 0.1023, 0.663, 0.1055, 0.663, 0.1087, 0.663, 0.1087, 0.663, 0.1055, 0.663, 0.1055, 0.663, 0.1087, 0.663, 0.1087, 0.663, 0.1055, 0.663, 0.1023, 0.663, 0.1055, 0.663, 0.1055, 0.663, 0.1023, 0.663, 0.1105, 0.6726, 0.1073, 0.6726, 0.1073, 0.6726, 0.1105, 0.6726, 0.1073, 0.6726, 0.1041, 0.6726, 0.1041, 0.6726, 0.1073, 0.6726, 0.1073, 0.6726, 0.1041, 0.6726, 0.1041, 0.6726, 0.1073, 0.6726, 0.1105, 0.6726, 0.1073, 0.6726, 0.1073, 0.6726, 0.1105, 0.6726, 0.09773, 0.6726, 0.1009, 0.6726, 0.1009, 0.6726, 0.09773, 0.6726, 0.1009, 0.6726, 0.1041, 0.6726, 0.1041, 0.6726, 0.1009, 0.6726, 0.1009, 0.6726, 0.1041, 0.6726, 0.1041, 0.6726, 0.1009, 0.6726, 0.09773, 0.6726, 0.1009, 0.6726, 0.1009, 0.6726, 0.09773, 0.6726, 0.1105, 0.6726, 0.1137, 0.6726, 0.1137, 0.6726, 0.1105, 0.6726, 0.1137, 0.6726, 0.1169, 0.6726, 0.1169, 0.6726, 0.1137, 0.6726, 0.1137, 0.6726, 0.1169, 0.6726, 0.1169, 0.6726, 0.1137, 0.6726, 0.1105, 0.6726, 0.1137, 0.6726, 0.1137, 0.6726, 0.1105, 0.6726, 0.1087, 0.663, 0.1055, 0.663, 0.1055, 0.663, 0.1087, 0.663, 0.1055, 0.663, 0.1023, 0.663, 0.1023, 0.663, 0.1055, 0.663, 0.1055, 0.663, 0.1023, 0.663, 0.1023, 0.663, 0.1055, 0.663, 0.1087, 0.663, 0.1055, 0.663, 0.1055, 0.663, 0.1087, 0.663, 0.1073, 0.6715, 0.1105, 0.6715, 0.1105, 0.6722, 0.1073, 0.6722, 0.1041, 0.6715, 0.1073, 0.6715, 0.1073, 0.6722, 0.1041, 0.6722, 0.1137, 0.6716, 0.1169, 0.6726, 0.1169, 0.6726, 0.1137, 0.6723, 0.1105, 0.6715, 0.1137, 0.6716, 0.1137, 0.6723, 0.1105, 0.6722, 0.1055, 0.6639, 0.1023, 0.663, 0.1023, 0.663, 0.1055, 0.6633, 0.1087, 0.663, 0.1055, 0.6639, 0.1055, 0.6633, 0.1087, 0.663, 0.1009, 0.6716, 0.1041, 0.6715, 0.1041, 0.6722, 0.1009, 0.6723, 0.09773, 0.6726, 0.1009, 0.6716, 0.1009, 0.6723, 0.09773, 0.6726])
me_plane_004.materials.append(mat_pandamat)
me_plane_004.update()
me_plane_005 = bpy.data.meshes.new('Plane.005')
me_plane_005.from_pydata([(22.5, 32.85, 30.39), (22.5, 31.15, 30.39), (-22.5, 31.15, 30.39), (-22.5, 32.85, 30.39), (22.5, 31.15, -18.65), (-22.5, 31.15, -18.65), (-22.5, 32.85, -18.65), (22.5, 32.85, -18.65)], [], [(1, 0, 3, 2), (2, 5, 4, 1), (4, 7, 0, 1), (7, 4, 5, 6), (7, 6, 3, 0), (3, 6, 5, 2)])
me_plane_005.polygons.foreach_set('use_smooth', [True] * 6)
_k = set([(0, 1), (0, 3), (0, 7), (1, 2), (1, 4), (2, 3), (2, 5), (3, 6), (4, 5), (4, 7), (5, 6), (6, 7)])
me_plane_005.attributes.new('sharp_edge', 'BOOLEAN', 'EDGE').data.foreach_set('value', [ (min(e.vertices), max(e.vertices)) in _k for e in me_plane_005.edges])
_uv = me_plane_005.uv_layers.new(name='UVMap')
_uv.uv.foreach_set('vector', [0.1732, 0.6681, 0.172, 0.6681, 0.172, 0.6645, 0.1732, 0.6645, 0.1689, 0.6736, 0.1691, 0.6736, 0.1691, 0.6772, 0.1689, 0.6772, 0.1694, 0.6748, 0.1694, 0.676, 0.1692, 0.676, 0.1692, 0.6748, 0.1692, 0.6736, 0.1691, 0.6772, 0.1694, 0.6748, 0.1692, 0.6772, 0.1692, 0.6736, 0.1692, 0.6772, 0.1691, 0.6772, 0.1691, 0.6736, 0.1696, 0.676, 0.1694, 0.676, 0.1694, 0.6748, 0.1696, 0.6748])
me_plane_005.materials.append(mat_pandamat)
me_plane_005.update()
me_plane_006 = bpy.data.meshes.new('Plane.006')
me_plane_006.from_pydata([(22.5, 14.59, 30.39), (22.5, 12.88, 30.39), (-22.5, 12.88, 30.39), (-22.5, 14.59, 30.39), (22.5, 12.88, -18.65), (-22.5, 12.88, -18.65), (22.5, 14.59, -18.65), (-22.5, 14.59, -18.65)], [], [(3, 7, 5, 2), (1, 0, 3, 2), (5, 4, 1, 2), (6, 4, 5, 7), (7, 3, 0, 6), (1, 4, 6, 0)])
me_plane_006.polygons.foreach_set('use_smooth', [True] * 6)
_k = set([(0, 1), (0, 3), (0, 6), (1, 2), (1, 4), (2, 3), (2, 5), (3, 7), (4, 5), (4, 6), (5, 7), (6, 7)])
me_plane_006.attributes.new('sharp_edge', 'BOOLEAN', 'EDGE').data.foreach_set('value', [ (min(e.vertices), max(e.vertices)) in _k for e in me_plane_006.edges])
_uv = me_plane_006.uv_layers.new(name='UVMap')
_uv.uv.foreach_set('vector', [0.1719, 0.6748, 0.1717, 0.6748, 0.1717, 0.6736, 0.1719, 0.6736, 0.1732, 0.6717, 0.172, 0.6717, 0.172, 0.6681, 0.1732, 0.6681, 0.1688, 0.6736, 0.1688, 0.6772, 0.1686, 0.6772, 0.1686, 0.6736, 0.1689, 0.6736, 0.1688, 0.6772, 0.1717, 0.6736, 0.1689, 0.6772, 0.1689, 0.6772, 0.1688, 0.6772, 0.1688, 0.6736, 0.1689, 0.6736, 0.1717, 0.6748, 0.1719, 0.6748, 0.1719, 0.676, 0.1717, 0.676])
me_plane_006.materials.append(mat_pandamat)
me_plane_006.update()
me_plane_007 = bpy.data.meshes.new('Plane.007')
me_plane_007.from_pydata([(-28.35, -0.7777, 28.35), (-28.35, 49.71, 28.35), (-28.35, -0.7777, -28.35), (-28.35, 49.71, -28.35), (28.35, -0.7777, 28.35), (28.35, 49.71, 28.35), (28.35, -0.7777, -28.35), (28.35, 49.71, -28.35), (-28.35, 29.49, 28.35), (-28.35, 29.49, -28.35), (28.35, 29.49, -28.35), (28.35, 29.49, 28.35), (22.5, 31.15, 28.35), (22.5, 46.12, 28.35), (-22.5, 46.12, 28.35), (-22.5, 31.15, 28.35), (22.5, 12.88, 28.35), (22.5, 27.86, 28.35), (-22.5, 27.86, 28.35), (-22.5, 12.88, 28.35), (24.27, -0.7777, 31.86), (24.27, 51.14, 31.86), (24.27, -0.7777, 24.03), (24.27, 51.14, 24.03), (32.1, -0.7777, 31.86), (32.1, 51.14, 31.86), (32.1, -0.7777, 24.03), (32.1, 51.14, 24.03), (-24.27, -0.7777, 31.86), (-24.27, 51.14, 31.86), (-24.27, -0.7777, 24.03), (-24.27, 51.14, 24.03), (-32.1, -0.7777, 31.86), (-32.1, 51.14, 31.86), (-32.1, -0.7777, 24.03), (-32.1, 51.14, 24.03), (24.27, -0.7777, -31.86), (24.27, 51.14, -31.86), (24.27, -0.7777, -24.03), (24.27, 51.14, -24.03), (32.1, -0.7777, -31.86), (32.1, 51.14, -31.86), (32.1, -0.7777, -24.03), (32.1, 51.14, -24.03), (-24.27, -0.7777, -31.86), (-24.27, 51.14, -31.86), (-24.27, -0.7777, -24.03), (-24.27, 51.14, -24.03), (-32.1, -0.7777, -31.86), (-32.1, 51.14, -31.86), (-32.1, -0.7777, -24.03), (-32.1, 51.14, -24.03), (22.5, 12.88, -26.12), (22.5, 27.86, -26.12), (-22.5, 27.86, -26.12), (22.5, 46.12, -26.12), (22.5, 31.15, -26.12), (-22.5, 46.12, -26.12), (-22.5, 31.15, -26.12), (-22.5, 12.88, -26.12), (-35.9, 48.06, 35.9), (-35.9, 54.37, 35.9), (35.9, 48.06, 35.9), (35.9, 54.37, 35.9), (35.9, 48.06, -35.9), (35.9, 54.37, -35.9), (-35.9, 48.06, -35.9), (-35.9, 54.37, -35.9)], [], [(61, 63, 65, 67), (8, 1, 3, 9), (9, 3, 7, 10), (10, 7, 5, 11), (2, 6, 4, 0), (7, 3, 1, 5), (6, 10, 11, 4), (2, 9, 10, 6), (0, 8, 9, 2), (11, 5, 13, 12), (5, 1, 14, 13), (1, 8, 15, 14), (8, 11, 12, 15), (4, 11, 17, 16), (11, 8, 18, 17), (8, 0, 19, 18), (0, 4, 16, 19), (20, 21, 23, 22), (22, 23, 27, 26), (26, 27, 25, 24), (24, 25, 21, 20), (22, 26, 24, 20), (27, 23, 21, 25), (28, 30, 31, 29), (30, 34, 35, 31), (34, 32, 33, 35), (32, 28, 29, 33), (30, 28, 32, 34), (35, 33, 29, 31), (36, 38, 39, 37), (38, 42, 43, 39), (42, 40, 41, 43), (40, 36, 37, 41), (38, 36, 40, 42), (43, 41, 37, 39), (44, 45, 47, 46), (46, 47, 51, 50), (50, 51, 49, 48), (48, 49, 45, 44), (46, 50, 48, 44), (51, 47, 45, 49), (12, 13, 55, 56), (19, 16, 52, 59), (55, 57, 58, 56), (53, 54, 59, 52), (15, 12, 56, 58), (14, 15, 58, 57), (17, 18, 54, 53), (13, 14, 57, 55), (18, 19, 59, 54), (16, 17, 53, 52), (64, 66, 67, 65), (63, 61, 60, 62), (60, 66, 64, 62), (61, 67, 66, 60), (65, 63, 62, 64)])
me_plane_007.polygons.foreach_set('use_smooth', [True] * 56)
_uv = me_plane_007.uv_layers.new(name='UVMap')
_uv.uv.foreach_set('vector', [0.2292, 0.7236, 0.2412, 0.7236, 0.2412, 0.7356, 0.2292, 0.7356, 0.1144, 0.6711, 0.1128, 0.6711, 0.1128, 0.6666, 0.1144, 0.6666, 0.1144, 0.6666, 0.1128, 0.6666, 0.1128, 0.6621, 0.1144, 0.6621, 0.1112, 0.6711, 0.1095, 0.6711, 0.1095, 0.6666, 0.1112, 0.6666, 0.105, 0.6621, 0.1095, 0.6621, 0.1095, 0.6666, 0.105, 0.6666, 0.105, 0.6666, 0.1095, 0.6666, 0.1095, 0.6711, 0.105, 0.6711, 0.1128, 0.6711, 0.1112, 0.6711, 0.1112, 0.6666, 0.1128, 0.6666, 0.116, 0.6666, 0.1144, 0.6666, 0.1144, 0.6621, 0.116, 0.6621, 0.116, 0.6711, 0.1144, 0.6711, 0.1144, 0.6666, 0.116, 0.6666, 0.1112, 0.6666, 0.1095, 0.6666, 0.1098, 0.6661, 0.111, 0.6661, 0.1095, 0.6666, 0.1095, 0.6621, 0.1098, 0.6625, 0.1098, 0.6661, 0.1095, 0.6621, 0.1112, 0.6621, 0.111, 0.6625, 0.1098, 0.6625, 0.1112, 0.6621, 0.1112, 0.6666, 0.111, 0.6661, 0.111, 0.6625, 0.1128, 0.6666, 0.1112, 0.6666, 0.1113, 0.6661, 0.1125, 0.6661, 0.1112, 0.6666, 0.1112, 0.6621, 0.1113, 0.6625, 0.1113, 0.6661, 0.1112, 0.6621, 0.1128, 0.6621, 0.1125, 0.6625, 0.1113, 0.6625, 0.1128, 0.6621, 0.1128, 0.6666, 0.1125, 0.6661, 0.1125, 0.6625, 0.1106, 0.6711, 0.1106, 0.6753, 0.11, 0.6753, 0.11, 0.6711, 0.1173, 0.6693, 0.1173, 0.6734, 0.1166, 0.6734, 0.1166, 0.6693, 0.1094, 0.6711, 0.1094, 0.6753, 0.1088, 0.6753, 0.1088, 0.6711, 0.11, 0.6711, 0.11, 0.6753, 0.1094, 0.6753, 0.1094, 0.6711, 0.1133, 0.6718, 0.1139, 0.6718, 0.1139, 0.6724, 0.1133, 0.6724, 0.1151, 0.6718, 0.1151, 0.6724, 0.1145, 0.6724, 0.1145, 0.6718, 0.1081, 0.6711, 0.1088, 0.6711, 0.1088, 0.6753, 0.1081, 0.6753, 0.1075, 0.6711, 0.1081, 0.6711, 0.1081, 0.6753, 0.1075, 0.6753, 0.1119, 0.6711, 0.1125, 0.6711, 0.1125, 0.6753, 0.1119, 0.6753, 0.116, 0.6693, 0.1166, 0.6693, 0.1166, 0.6734, 0.116, 0.6734, 0.1145, 0.6724, 0.1139, 0.6724, 0.1139, 0.6718, 0.1145, 0.6718, 0.1139, 0.6711, 0.1139, 0.6718, 0.1133, 0.6718, 0.1133, 0.6711, 0.1069, 0.6711, 0.1075, 0.6711, 0.1075, 0.6753, 0.1069, 0.6753, 0.1056, 0.6711, 0.1062, 0.6711, 0.1062, 0.6753, 0.1056, 0.6753, 0.1113, 0.6711, 0.1119, 0.6711, 0.1119, 0.6753, 0.1113, 0.6753, 0.1172, 0.6621, 0.1178, 0.6621, 0.1178, 0.6662, 0.1172, 0.6662, 0.1151, 0.6718, 0.1158, 0.6718, 0.1158, 0.6724, 0.1151, 0.6724, 0.1145, 0.6718, 0.1145, 0.6711, 0.1151, 0.6711, 0.1151, 0.6718, 0.1113, 0.6711, 0.1113, 0.6753, 0.1106, 0.6753, 0.1106, 0.6711, 0.1179, 0.6693, 0.1179, 0.6734, 0.1173, 0.6734, 0.1173, 0.6693, 0.1056, 0.6711, 0.1056, 0.6753, 0.105, 0.6753, 0.105, 0.6711, 0.1069, 0.6711, 0.1069, 0.6753, 0.1062, 0.6753, 0.1062, 0.6711, 0.1145, 0.6718, 0.1139, 0.6718, 0.1139, 0.6711, 0.1145, 0.6711, 0.1151, 0.6718, 0.1151, 0.6711, 0.1158, 0.6711, 0.1158, 0.6718, 0.111, 0.6661, 0.1098, 0.6661, 0.1098, 0.6661, 0.111, 0.6661, 0.1125, 0.6625, 0.1125, 0.6661, 0.1125, 0.6661, 0.1125, 0.6625, 0.1098, 0.6661, 0.1098, 0.6625, 0.111, 0.6625, 0.111, 0.6661, 0.1113, 0.6661, 0.1113, 0.6625, 0.1125, 0.6625, 0.1125, 0.6661, 0.111, 0.6625, 0.111, 0.6661, 0.111, 0.6661, 0.111, 0.6625, 0.1098, 0.6625, 0.111, 0.6625, 0.111, 0.6625, 0.1098, 0.6625, 0.1113, 0.6661, 0.1113, 0.6625, 0.1113, 0.6625, 0.1113, 0.6661, 0.1098, 0.6661, 0.1098, 0.6625, 0.1098, 0.6625, 0.1098, 0.6661, 0.1113, 0.6625, 0.1125, 0.6625, 0.1125, 0.6625, 0.1113, 0.6625, 0.1125, 0.6661, 0.1113, 0.6661, 0.1113, 0.6661, 0.1125, 0.6661, 0.2412, 0.7356, 0.2292, 0.7356, 0.2292, 0.7356, 0.2412, 0.7356, 0.2412, 0.7236, 0.2292, 0.7236, 0.2292, 0.7236, 0.2412, 0.7236, 0.2292, 0.7236, 0.2292, 0.7356, 0.2412, 0.7356, 0.2412, 0.7236, 0.2292, 0.7236, 0.2292, 0.7356, 0.2292, 0.7356, 0.2292, 0.7236, 0.2412, 0.7356, 0.2412, 0.7236, 0.2412, 0.7236, 0.2412, 0.7356])
me_plane_007.materials.append(mat_pandamat)
me_plane_007.update()

# ---- objects
ob_nightstand_body = bpy.data.objects.new('Nightstand Body', me_plane_024)
ob_upper_drawer = bpy.data.objects.new('Upper Drawer', me_plane_001)
ob_lower_drawer = bpy.data.objects.new('Lower Drawer', me_plane_002)
ob_upper_drawer_knob = bpy.data.objects.new('Upper Drawer Knob', me_plane_003)
ob_lower_drawer_knob = bpy.data.objects.new('Lower Drawer Knob', me_plane_004)
ob_upper_drawer_collider = bpy.data.objects.new('Upper Drawer_COLLIDER', me_plane_005)
ob_lower_drawer_collider = bpy.data.objects.new('Lower Drawer_COLLIDER', me_plane_006)
ob_nightstand_body_collider = bpy.data.objects.new('Nightstand Body_COLLIDER', me_plane_007)

# ---- transforms, parenting, visibility, modifiers, constraints
ob_nightstand_body.location = (0.0, 0.0, 0.0)
ob_nightstand_body.rotation_euler = (1.571, -0.0, 0.0)
ob_nightstand_body.scale = (0.01, 0.01, 0.01)
ob_nightstand_body.color = (0.8, 0.8, 0.8, 1.0)
_m = ob_nightstand_body.modifiers.new('Smooth by Angle', 'NODES')
_m.node_group = ng_smooth_by_angle
_m.use_pin_to_last = True
_m.show_group_selector = False
ob_upper_drawer.location = (0.0, -2.181e-06, 0.0)
ob_upper_drawer.rotation_euler = (1.571, -0.0, 0.0)
ob_upper_drawer.scale = (0.01, 0.01, 0.01)
ob_upper_drawer.color = (0.8, 0.8, 0.8, 1.0)
_m = ob_upper_drawer.modifiers.new('Smooth by Angle', 'NODES')
_m.node_group = ng_smooth_by_angle
_m.use_pin_to_last = True
_m.show_group_selector = False
ob_lower_drawer.location = (0.0, -2.181e-06, 0.0)
ob_lower_drawer.rotation_euler = (1.571, -0.0, 0.0)
ob_lower_drawer.scale = (0.01, 0.01, 0.01)
ob_lower_drawer.color = (0.8, 0.8, 0.8, 1.0)
_m = ob_lower_drawer.modifiers.new('Smooth by Angle', 'NODES')
_m.node_group = ng_smooth_by_angle
_m.use_pin_to_last = True
_m.show_group_selector = False
ob_upper_drawer_knob.location = (0.0, -2.181e-06, 0.0)
ob_upper_drawer_knob.rotation_euler = (1.571, -0.0, 0.0)
ob_upper_drawer_knob.scale = (0.01, 0.01, 0.01)
ob_upper_drawer_knob.color = (0.8, 0.8, 0.8, 1.0)
_m = ob_upper_drawer_knob.modifiers.new('Smooth by Angle', 'NODES')
_m.node_group = ng_smooth_by_angle
_m.use_pin_to_last = True
_m.show_group_selector = False
ob_lower_drawer_knob.location = (0.0, -2.181e-06, 0.0)
ob_lower_drawer_knob.rotation_euler = (1.571, -0.0, 0.0)
ob_lower_drawer_knob.scale = (0.01, 0.01, 0.01)
ob_lower_drawer_knob.color = (0.8, 0.8, 0.8, 1.0)
_m = ob_lower_drawer_knob.modifiers.new('Smooth by Angle', 'NODES')
_m.node_group = ng_smooth_by_angle
_m.use_pin_to_last = True
_m.show_group_selector = False
ob_upper_drawer_collider.location = (0.0, -2.181e-06, 0.0)
ob_upper_drawer_collider.rotation_euler = (1.571, -0.0, 0.0)
ob_upper_drawer_collider.scale = (0.01, 0.01, 0.01)
ob_upper_drawer_collider.color = (0.8, 0.8, 0.8, 1.0)
_m = ob_upper_drawer_collider.modifiers.new('Smooth by Angle', 'NODES')
_m.node_group = ng_smooth_by_angle
_m.use_pin_to_last = True
_m.show_group_selector = False
ob_lower_drawer_collider.location = (0.0, -2.181e-06, 0.0)
ob_lower_drawer_collider.rotation_euler = (1.571, -0.0, 0.0)
ob_lower_drawer_collider.scale = (0.01, 0.01, 0.01)
ob_lower_drawer_collider.color = (0.8, 0.8, 0.8, 1.0)
_m = ob_lower_drawer_collider.modifiers.new('Smooth by Angle', 'NODES')
_m.node_group = ng_smooth_by_angle
_m.use_pin_to_last = True
_m.show_group_selector = False
ob_nightstand_body_collider.location = (0.0, 0.0, 0.0)
ob_nightstand_body_collider.rotation_euler = (1.571, -0.0, 0.0)
ob_nightstand_body_collider.scale = (0.01, 0.01, 0.01)
ob_nightstand_body_collider.color = (0.8, 0.8, 0.8, 1.0)
_m = ob_nightstand_body_collider.modifiers.new('Smooth by Angle', 'NODES')
_m.node_group = ng_smooth_by_angle
_m.use_pin_to_last = True
_m.show_group_selector = False

# ---- collection membership
col_collection.objects.link(ob_nightstand_body)
col_collection.objects.link(ob_upper_drawer)
col_collection.objects.link(ob_lower_drawer)
col_collection.objects.link(ob_upper_drawer_knob)
col_collection.objects.link(ob_lower_drawer_knob)
col_collection.objects.link(ob_upper_drawer_collider)
col_collection.objects.link(ob_lower_drawer_collider)
col_collection.objects.link(ob_nightstand_body_collider)

# ---- scene / render settings (as saved in the file)
scene.frame_start = 1; scene.frame_end = 250; scene.frame_set(1)
scene.render.engine = 'BLENDER_EEVEE_NEXT'
bpy.context.view_layer.update()

# ---- added for rendering (the .blend has no active camera and no usable light): camera, sun
cam_auto = bpy.data.cameras.new('AutoCamera')
cam_auto.lens = 50.0
cam_auto.sensor_width = 36.0
cam_auto.clip_end = 1000.0
ob_auto_camera = bpy.data.objects.new('AutoCamera', cam_auto)
scene.collection.objects.link(ob_auto_camera)
ob_auto_camera.location = (1.07896, -1.30325, 1.13115)
ob_auto_camera.rotation_euler = (1.09748, -7.21219e-08, 0.694738)
scene.camera = ob_auto_camera
light_auto_sun = bpy.data.lights.new('AutoSun', 'SUN')
light_auto_sun.energy = 3.0
light_auto_sun.angle = 0.0523599
ob_auto_sun = bpy.data.objects.new('AutoSun', light_auto_sun)
scene.collection.objects.link(ob_auto_sun)
ob_auto_sun.rotation_euler = (0.872665, 0.174533, 0.523599)
bpy.context.view_layer.update()
